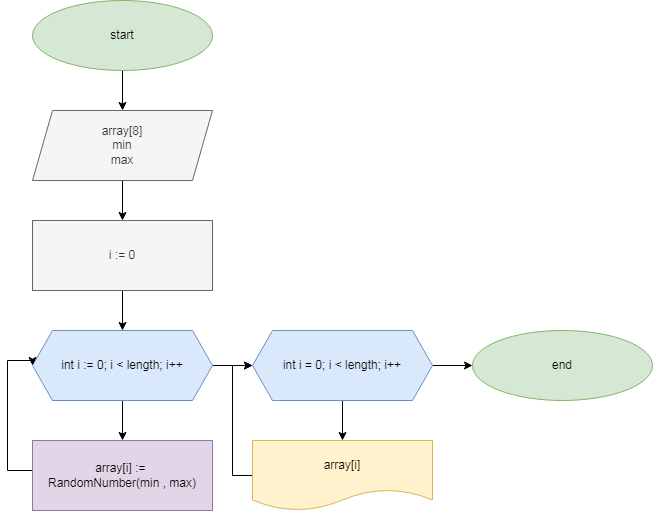

The diagram above was exported from draw.io. Its source (the exported page's mxGraphModel, read from the mxfile embedded in the PNG):
<mxGraphModel dx="868" dy="450" grid="1" gridSize="10" guides="1" tooltips="1" connect="1" arrows="1" fold="1" page="1" pageScale="1" pageWidth="827" pageHeight="1169" math="0" shadow="0">
  <root>
    <mxCell id="0" />
    <mxCell id="1" parent="0" />
    <mxCell id="k167st0_WOMT6YtW589I-17" value="" style="edgeStyle=orthogonalEdgeStyle;rounded=0;orthogonalLoop=1;jettySize=auto;html=1;" edge="1" parent="1" source="k167st0_WOMT6YtW589I-15" target="k167st0_WOMT6YtW589I-16">
      <mxGeometry relative="1" as="geometry" />
    </mxCell>
    <mxCell id="k167st0_WOMT6YtW589I-15" value="start" style="ellipse;whiteSpace=wrap;html=1;fillColor=#d5e8d4;strokeColor=#82b366;" vertex="1" parent="1">
      <mxGeometry x="100" y="120" width="180" height="70" as="geometry" />
    </mxCell>
    <mxCell id="k167st0_WOMT6YtW589I-19" value="" style="edgeStyle=orthogonalEdgeStyle;rounded=0;orthogonalLoop=1;jettySize=auto;html=1;" edge="1" parent="1" source="k167st0_WOMT6YtW589I-16" target="k167st0_WOMT6YtW589I-18">
      <mxGeometry relative="1" as="geometry" />
    </mxCell>
    <mxCell id="k167st0_WOMT6YtW589I-16" value="array[8]&lt;br&gt;min&lt;br&gt;max" style="shape=parallelogram;perimeter=parallelogramPerimeter;whiteSpace=wrap;html=1;fixedSize=1;fillColor=#f5f5f5;fontColor=#333333;strokeColor=#666666;" vertex="1" parent="1">
      <mxGeometry x="100" y="230" width="180" height="70" as="geometry" />
    </mxCell>
    <mxCell id="k167st0_WOMT6YtW589I-23" value="" style="edgeStyle=orthogonalEdgeStyle;rounded=0;orthogonalLoop=1;jettySize=auto;html=1;" edge="1" parent="1" source="k167st0_WOMT6YtW589I-18" target="k167st0_WOMT6YtW589I-22">
      <mxGeometry relative="1" as="geometry" />
    </mxCell>
    <mxCell id="k167st0_WOMT6YtW589I-18" value="i := 0" style="whiteSpace=wrap;html=1;fillColor=#f5f5f5;fontColor=#333333;strokeColor=#666666;" vertex="1" parent="1">
      <mxGeometry x="100" y="340" width="180" height="70" as="geometry" />
    </mxCell>
    <mxCell id="k167st0_WOMT6YtW589I-25" value="" style="edgeStyle=orthogonalEdgeStyle;rounded=0;orthogonalLoop=1;jettySize=auto;html=1;" edge="1" parent="1" source="k167st0_WOMT6YtW589I-22" target="k167st0_WOMT6YtW589I-24">
      <mxGeometry relative="1" as="geometry" />
    </mxCell>
    <mxCell id="k167st0_WOMT6YtW589I-28" value="" style="edgeStyle=orthogonalEdgeStyle;rounded=0;orthogonalLoop=1;jettySize=auto;html=1;" edge="1" parent="1" source="k167st0_WOMT6YtW589I-22" target="k167st0_WOMT6YtW589I-27">
      <mxGeometry relative="1" as="geometry" />
    </mxCell>
    <mxCell id="k167st0_WOMT6YtW589I-22" value="int i := 0; i &amp;lt; length; i++" style="shape=hexagon;perimeter=hexagonPerimeter2;whiteSpace=wrap;html=1;fixedSize=1;fillColor=#dae8fc;strokeColor=#6c8ebf;" vertex="1" parent="1">
      <mxGeometry x="100" y="450" width="180" height="70" as="geometry" />
    </mxCell>
    <mxCell id="k167st0_WOMT6YtW589I-26" style="edgeStyle=orthogonalEdgeStyle;rounded=0;orthogonalLoop=1;jettySize=auto;html=1;entryX=0;entryY=0.5;entryDx=0;entryDy=0;" edge="1" parent="1" source="k167st0_WOMT6YtW589I-24" target="k167st0_WOMT6YtW589I-22">
      <mxGeometry relative="1" as="geometry">
        <Array as="points">
          <mxPoint x="75" y="590" />
          <mxPoint x="75" y="480" />
        </Array>
      </mxGeometry>
    </mxCell>
    <mxCell id="k167st0_WOMT6YtW589I-24" value="array[i] := &lt;br&gt;RandomNumber(min , max)" style="whiteSpace=wrap;html=1;fillColor=#e1d5e7;strokeColor=#9673a6;" vertex="1" parent="1">
      <mxGeometry x="100" y="560" width="180" height="70" as="geometry" />
    </mxCell>
    <mxCell id="k167st0_WOMT6YtW589I-30" value="" style="edgeStyle=orthogonalEdgeStyle;rounded=0;orthogonalLoop=1;jettySize=auto;html=1;" edge="1" parent="1" source="k167st0_WOMT6YtW589I-27" target="k167st0_WOMT6YtW589I-29">
      <mxGeometry relative="1" as="geometry" />
    </mxCell>
    <mxCell id="k167st0_WOMT6YtW589I-33" value="" style="edgeStyle=orthogonalEdgeStyle;rounded=0;orthogonalLoop=1;jettySize=auto;html=1;" edge="1" parent="1" source="k167st0_WOMT6YtW589I-27" target="k167st0_WOMT6YtW589I-32">
      <mxGeometry relative="1" as="geometry" />
    </mxCell>
    <mxCell id="k167st0_WOMT6YtW589I-27" value="int i = 0; i &lt; length; i++" style="shape=hexagon;perimeter=hexagonPerimeter2;whiteSpace=wrap;html=1;fixedSize=1;fillColor=#dae8fc;strokeColor=#6c8ebf;" vertex="1" parent="1">
      <mxGeometry x="320" y="450" width="180" height="70" as="geometry" />
    </mxCell>
    <mxCell id="k167st0_WOMT6YtW589I-31" style="edgeStyle=orthogonalEdgeStyle;rounded=0;orthogonalLoop=1;jettySize=auto;html=1;entryX=0;entryY=0.5;entryDx=0;entryDy=0;" edge="1" parent="1" source="k167st0_WOMT6YtW589I-29" target="k167st0_WOMT6YtW589I-27">
      <mxGeometry relative="1" as="geometry">
        <Array as="points">
          <mxPoint x="300" y="595" />
          <mxPoint x="300" y="485" />
        </Array>
      </mxGeometry>
    </mxCell>
    <mxCell id="k167st0_WOMT6YtW589I-29" value="array[i]" style="shape=document;whiteSpace=wrap;html=1;boundedLbl=1;fillColor=#fff2cc;strokeColor=#d6b656;" vertex="1" parent="1">
      <mxGeometry x="320" y="560" width="180" height="70" as="geometry" />
    </mxCell>
    <mxCell id="k167st0_WOMT6YtW589I-32" value="end" style="ellipse;whiteSpace=wrap;html=1;fillColor=#d5e8d4;strokeColor=#82b366;" vertex="1" parent="1">
      <mxGeometry x="540" y="450" width="180" height="70" as="geometry" />
    </mxCell>
  </root>
</mxGraphModel>